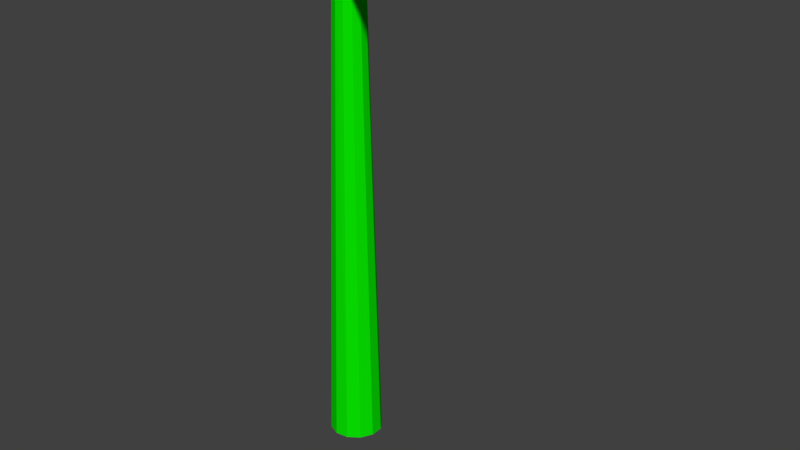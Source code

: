 # Source: leaf3.blend  (saved by Blender 2.78.0; exported with 4.5.12 LTS)
import bpy
from mathutils import Matrix  # noqa: F401  (used for matrix-valued properties, if any)

bpy.ops.wm.read_factory_settings(use_empty=True)
scene = bpy.context.scene
scene.name = 'Scene'

# ---- collections
col_collection_1 = bpy.data.collections.new('Collection 1'); scene.collection.children.link(col_collection_1)

# ---- materials (node trees are filled in below, after node groups)
mat_material_001 = bpy.data.materials.new('Material.001')
mat_material_001.alpha_threshold = 0.0
mat_material_001.use_transparent_shadow = False
mat_material_001.diffuse_color = (0.002458, 0.8, 0.0, 1.0)
mat_material_001.roughness = 0.5
mat_material_001.specular_intensity = 0.0

# ---- material node trees

# ---- world
world_world = bpy.data.worlds.new('World'); scene.world = world_world
world_world.color = (0.05088, 0.05088, 0.05088)
world_world.use_sun_shadow = False
world_world.sun_shadow_jitter_overblur = 0.0
world_world.cycles.sampling_method = 'MANUAL'

# ---- meshes
me_cylinder = bpy.data.meshes.new('Cylinder')
me_cylinder.from_pydata([(0.0, 1.0, -12.8), (-0.03535, -0.3245, 5.417), (0.5, 0.866, -12.8), (0.252, -0.3925, 5.4), (0.866, 0.5, -12.8), (0.4652, -0.5944, 5.364), (1.0, -4.371e-08, -12.8), (0.5466, -0.8749, 5.319), (0.866, -0.5, -12.8), (0.4739, -1.158, 5.278), (0.5, -0.866, -12.8), (0.2672, -1.367, 5.258), (1.51e-07, -1.0, -12.8), (-0.01371, -1.448, 5.269), (-0.5, -0.866, -12.8), (-0.2946, -1.383, 5.293), (-0.866, -0.5, -12.8), (-0.5056, -1.185, 5.321), (-1.0, -4.649e-07, -12.8), (-0.5891, -0.9062, 5.356), (-0.866, 0.5, -12.8), (-0.5211, -0.622, 5.39), (-0.5, 0.866, -12.8), (-0.3186, -0.4087, 5.413), (0.1474, -0.4793, 5.595), (-0.07066, -0.3455, 5.484), (0.1753, -0.4308, 5.539), (0.4028, -0.6148, 5.478), (0.4998, -0.8868, 5.402), (-0.5847, -0.715, 5.524), (0.438, -1.171, 5.346), (0.2576, -1.413, 5.351), (-0.0201, -1.537, 5.346), (-0.3224, -1.484, 5.369), (-0.5463, -1.283, 5.417), (-0.6383, -1.002, 5.471), (-0.3961, -0.4898, 5.562), (-0.118, -0.3853, 5.569), (-0.352, -0.4372, 5.484), (-0.5512, -0.6547, 5.46), (-0.6169, -0.9417, 5.421), (-0.5316, -1.225, 5.38), (-0.313, -1.43, 5.346), (-0.0195, -1.487, 5.326), (0.2553, -1.374, 5.295), (0.4602, -1.159, 5.299), (0.5281, -0.875, 5.348), (0.4385, -0.5978, 5.408), (-0.1504, -0.444, 5.627), (-0.4269, -0.559, 5.613), (-0.6482, -1.079, 5.501), (-0.5482, -1.356, 5.437), (-0.3201, -1.55, 5.378), (-0.01577, -1.595, 5.352), (0.2187, -0.404, 5.458), (0.2629, -1.471, 5.368), (0.431, -1.217, 5.394), (-0.6065, -0.791, 5.564), (0.4828, -0.9245, 5.442), (0.3816, -0.6558, 5.525), (0.1175, -0.5628, 5.646), (-0.1845, -0.5407, 5.682), (-0.4579, -0.6657, 5.657), (-0.6409, -1.186, 5.507), (-0.5433, -1.46, 5.47), (-0.3021, -1.637, 5.389), (0.002494, -1.665, 5.357), (0.2905, -1.535, 5.387), (0.4601, -1.282, 5.467), (-0.6251, -0.9019, 5.586), (0.4594, -0.9942, 5.464), (0.3623, -0.7276, 5.558), (2.953, -5.112, 5.533), (1.992, -5.71, 5.755), (1.073, -6.075, 5.848), (-0.2532, -5.576, 5.684), (0.3881, -6.023, 5.844), (3.639, -3.303, 5.244), (3.685, -4.156, 5.329)], [], [(0, 1, 3, 2), (2, 3, 5, 4), (4, 5, 7, 6), (6, 7, 9, 8), (8, 9, 11, 10), (10, 11, 13, 12), (12, 13, 15, 14), (14, 15, 17, 16), (16, 17, 19, 18), (18, 19, 21, 20), (54, 25, 37, 26), (20, 21, 23, 22), (22, 23, 1, 0), (0, 2, 4, 6, 8, 10, 12, 14, 16, 18, 20, 22), (40, 41, 34, 35), (35, 34, 51, 50), (34, 33, 52, 51), (25, 38, 36, 37), (29, 35, 50, 57), (39, 40, 35, 29), (31, 30, 56, 55), (44, 45, 30, 31), (30, 28, 58, 56), (38, 39, 29, 36), (43, 44, 31, 32), (27, 26, 24, 59), (42, 43, 32, 33), (36, 29, 57, 49), (28, 27, 59, 58), (37, 36, 49, 48), (47, 54, 26, 27), (46, 47, 27, 28), (32, 31, 55, 53), (41, 42, 33, 34), (26, 37, 48, 24), (45, 46, 28, 30), (33, 32, 53, 52), (15, 13, 43, 42), (49, 57, 69, 62), (5, 3, 54, 47), (23, 21, 39, 38), (11, 9, 45, 44), (7, 5, 47, 46), (21, 19, 40, 39), (13, 11, 44, 43), (9, 7, 46, 45), (1, 23, 38, 25), (17, 15, 42, 41), (19, 17, 41, 40), (3, 1, 25, 54), (24, 48, 61, 60), (52, 53, 66, 65), (50, 51, 64, 63), (48, 49, 62, 61), (53, 55, 67, 66), (55, 56, 68, 67), (51, 52, 65, 64), (59, 24, 60, 71), (58, 59, 71, 70), (56, 58, 70, 68), (57, 50, 63, 69), (69, 63, 75, 76), (71, 60, 72, 78), (70, 71, 78, 77), (60, 61, 73, 72), (62, 69, 76, 74), (61, 62, 74, 73), (63, 64, 65, 75), (76, 75, 65, 74), (73, 74, 66), (65, 66, 74), (66, 67, 72, 73), (67, 68, 78, 72), (77, 78, 68, 70)])
me_cylinder.materials.append(mat_material_001)
me_cylinder.use_remesh_preserve_volume = False
me_cylinder.use_remesh_preserve_attributes = False
me_cylinder.use_mirror_vertex_groups = False
me_cylinder.update()

# ---- objects
ob_cylinder = bpy.data.objects.new('Cylinder', me_cylinder)

# ---- transforms, parenting, visibility, modifiers, constraints
ob_cylinder.location = (0.04315, 0.04047, 0.9999)
ob_cylinder.rotation_euler = (-0.09245, 0.009485, 0.8622)
ob_cylinder.scale = (0.07828, 0.07828, 0.07828)
ob_cylinder.lineart.crease_threshold = 0.0

# ---- collection membership
col_collection_1.objects.link(ob_cylinder)

# ---- scene / render settings (as saved in the file)
scene.frame_start = 1; scene.frame_end = 250; scene.frame_set(1)
scene.render.engine = 'BLENDER_EEVEE_NEXT'
scene.render.resolution_percentage = 50
scene.render.dither_intensity = 0.0
scene.cycles.use_denoising = False
scene.cycles.samples = 128
scene.cycles.sampling_pattern = 'TABULATED_SOBOL'
scene.cycles.light_sampling_threshold = 0.0
scene.cycles.use_adaptive_sampling = False
scene.cycles.use_light_tree = False
scene.cycles.blur_glossy = 0.0
scene.cycles.sample_clamp_indirect = 0.0
scene.view_settings.view_transform = 'Standard'
bpy.context.view_layer.update()

# ---- added for rendering (the .blend has no active camera and no usable light): camera, sun
cam_auto = bpy.data.cameras.new('AutoCamera')
cam_auto.lens = 50.0
cam_auto.sensor_width = 36.0
cam_auto.clip_end = 1000.0
ob_auto_camera = bpy.data.objects.new('AutoCamera', cam_auto)
scene.collection.objects.link(ob_auto_camera)
ob_auto_camera.location = (1.97994, -2.06746, 2.10686)
ob_auto_camera.rotation_euler = (1.09748, -7.21219e-08, 0.694738)
scene.camera = ob_auto_camera
light_auto_sun = bpy.data.lights.new('AutoSun', 'SUN')
light_auto_sun.energy = 3.0
light_auto_sun.angle = 0.0523599
ob_auto_sun = bpy.data.objects.new('AutoSun', light_auto_sun)
scene.collection.objects.link(ob_auto_sun)
ob_auto_sun.rotation_euler = (0.872665, 0.174533, 0.523599)
bpy.context.view_layer.update()
